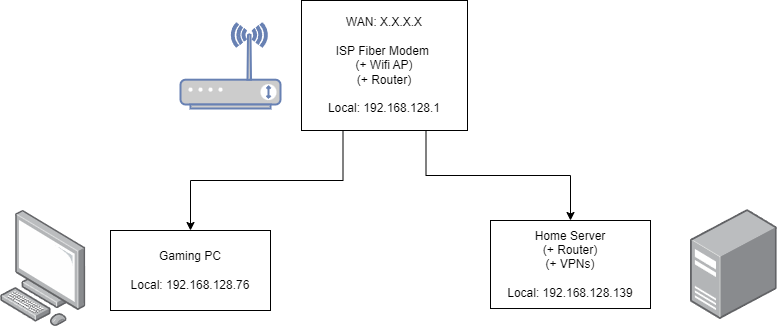

The diagram above was exported from draw.io. Its source (the exported page's mxGraphModel, read from the mxfile embedded in the PNG):
<mxGraphModel dx="2954" dy="1178" grid="1" gridSize="10" guides="1" tooltips="1" connect="1" arrows="1" fold="1" page="1" pageScale="1" pageWidth="827" pageHeight="1169" math="0" shadow="0">
  <root>
    <mxCell id="0" />
    <mxCell id="1" parent="0" />
    <mxCell id="w-6K2_5cv4-Vw9-pHjed-8" style="edgeStyle=orthogonalEdgeStyle;rounded=0;orthogonalLoop=1;jettySize=auto;html=1;exitX=0.25;exitY=1;exitDx=0;exitDy=0;" edge="1" parent="1" source="w-6K2_5cv4-Vw9-pHjed-1" target="w-6K2_5cv4-Vw9-pHjed-6">
      <mxGeometry relative="1" as="geometry" />
    </mxCell>
    <mxCell id="w-6K2_5cv4-Vw9-pHjed-11" style="edgeStyle=orthogonalEdgeStyle;rounded=0;orthogonalLoop=1;jettySize=auto;html=1;exitX=0.75;exitY=1;exitDx=0;exitDy=0;entryX=0.5;entryY=0;entryDx=0;entryDy=0;" edge="1" parent="1" source="w-6K2_5cv4-Vw9-pHjed-1" target="w-6K2_5cv4-Vw9-pHjed-10">
      <mxGeometry relative="1" as="geometry" />
    </mxCell>
    <mxCell id="w-6K2_5cv4-Vw9-pHjed-1" value="WAN: X.X.X.X&lt;br&gt;&lt;br&gt;ISP Fiber Modem&amp;nbsp;&lt;br&gt;(+ Wifi AP)&lt;br&gt;(+ Router)&lt;br&gt;&lt;br&gt;Local: 192.168.128.1" style="rounded=0;whiteSpace=wrap;html=1;" vertex="1" parent="1">
      <mxGeometry x="331" y="50" width="166" height="130" as="geometry" />
    </mxCell>
    <mxCell id="w-6K2_5cv4-Vw9-pHjed-4" value="" style="fontColor=#0066CC;verticalAlign=top;verticalLabelPosition=bottom;labelPosition=center;align=center;html=1;outlineConnect=0;fillColor=#CCCCCC;strokeColor=#6881B3;gradientColor=none;gradientDirection=north;strokeWidth=2;shape=mxgraph.networks.wireless_modem;" vertex="1" parent="1">
      <mxGeometry x="210" y="73" width="100" height="85" as="geometry" />
    </mxCell>
    <mxCell id="w-6K2_5cv4-Vw9-pHjed-6" value="Gaming PC&lt;br style=&quot;border-color: var(--border-color);&quot;&gt;&lt;br style=&quot;border-color: var(--border-color);&quot;&gt;Local: 192.168.128.76" style="rounded=0;whiteSpace=wrap;html=1;" vertex="1" parent="1">
      <mxGeometry x="140" y="280" width="160" height="80" as="geometry" />
    </mxCell>
    <mxCell id="w-6K2_5cv4-Vw9-pHjed-7" value="" style="points=[];aspect=fixed;html=1;align=center;shadow=0;dashed=0;image;image=img/lib/allied_telesis/computer_and_terminals/Personal_Computer.svg;" vertex="1" parent="1">
      <mxGeometry x="30" y="260" width="85.6" height="116.01" as="geometry" />
    </mxCell>
    <mxCell id="w-6K2_5cv4-Vw9-pHjed-10" value="Home Server&lt;br&gt;(+ Router)&lt;br&gt;(+ VPNs)&lt;br&gt;&lt;br style=&quot;border-color: var(--border-color);&quot;&gt;Local: 192.168.128.139" style="rounded=0;whiteSpace=wrap;html=1;" vertex="1" parent="1">
      <mxGeometry x="520" y="270" width="160" height="88.01" as="geometry" />
    </mxCell>
    <mxCell id="w-6K2_5cv4-Vw9-pHjed-12" value="" style="points=[];aspect=fixed;html=1;align=center;shadow=0;dashed=0;image;image=img/lib/allied_telesis/computer_and_terminals/Server_Desktop.svg;" vertex="1" parent="1">
      <mxGeometry x="720" y="259.01" width="86.78" height="110" as="geometry" />
    </mxCell>
  </root>
</mxGraphModel>